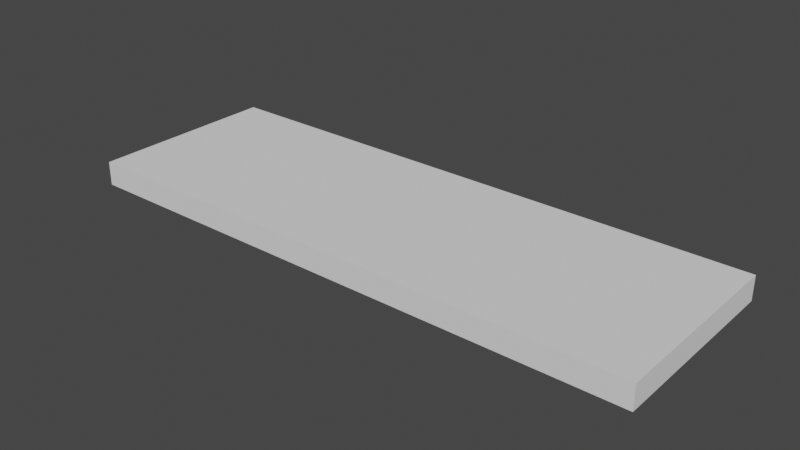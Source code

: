 # Source: test.blend  (saved by Blender 2.83.19; exported with 4.5.12 LTS)
import bpy
from mathutils import Matrix  # noqa: F401  (used for matrix-valued properties, if any)

bpy.ops.wm.read_factory_settings(use_empty=True)
scene = bpy.context.scene
scene.name = 'Scene'

# ---- collections
col_collection = bpy.data.collections.new('Collection'); scene.collection.children.link(col_collection)

# ---- world
world_world = bpy.data.worlds.new('World'); scene.world = world_world
world_world.use_nodes = True; world_world.node_tree.nodes.clear()
_N = world_world.node_tree.nodes; _L = world_world.node_tree.links
n0 = _N.new('ShaderNodeOutputWorld'); n0.name = 'World Output'; n0.location = (300, 300)
n1 = _N.new('ShaderNodeBackground'); n1.name = 'Background'; n1.location = (10, 300)
n1.inputs[0].default_value = (0.05088, 0.05088, 0.05088, 1.0)
_L.new(n1.outputs[0], n0.inputs[0])
n0.is_active_output = True
world_world.color = (0.05088, 0.05088, 0.05088)
world_world.use_sun_shadow = False
world_world.sun_shadow_jitter_overblur = 0.0

# ---- meshes
me_cube_001 = bpy.data.meshes.new('Cube.001')
me_cube_001.from_pydata([(-1.0, -1.0, -1.0), (-1.0, -1.0, 1.0), (-1.0, 1.0, -1.0), (-1.0, 1.0, 1.0), (1.0, -1.0, -1.0), (1.0, -1.0, 1.0), (1.0, 1.0, -1.0), (1.0, 1.0, 1.0)], [], [(0, 1, 3, 2), (2, 3, 7, 6), (6, 7, 5, 4), (4, 5, 1, 0), (2, 6, 4, 0), (7, 3, 1, 5)])
_uv = me_cube_001.uv_layers.new(name='UVMap')
_uv.uv.foreach_set('vector', [0.375, 0.0, 0.625, 0.0, 0.625, 0.25, 0.375, 0.25, 0.375, 0.25, 0.625, 0.25, 0.625, 0.5, 0.375, 0.5, 0.375, 0.5, 0.625, 0.5, 0.625, 0.75, 0.375, 0.75, 0.375, 0.75, 0.625, 0.75, 0.625, 1.0, 0.375, 1.0, 0.125, 0.5, 0.375, 0.5, 0.375, 0.75, 0.125, 0.75, 0.625, 0.5, 0.875, 0.5, 0.875, 0.75, 0.625, 0.75])
me_cube_001.use_remesh_fix_poles = True
me_cube_001.use_remesh_preserve_attributes = False
me_cube_001.use_mirror_vertex_groups = False
me_cube_001.update()

# ---- objects
ob_cube = bpy.data.objects.new('Cube', me_cube_001)

# ---- transforms, parenting, visibility, modifiers, constraints
ob_cube.location = (0.0, 0.0, 0.0)
ob_cube.scale = (3.0, 1.0, 0.125)
ob_cube.lineart.crease_threshold = 0.0

# ---- collection membership
col_collection.objects.link(ob_cube)

# ---- scene / render settings (as saved in the file)
scene.frame_start = 1; scene.frame_end = 250; scene.frame_set(1)
scene.render.engine = 'BLENDER_EEVEE_NEXT'
scene.cycles.use_denoising = False
scene.cycles.samples = 128
scene.cycles.sampling_pattern = 'TABULATED_SOBOL'
scene.cycles.use_adaptive_sampling = False
scene.cycles.use_light_tree = False
scene.view_settings.view_transform = 'Filmic'
bpy.context.view_layer.update()

# ---- added for rendering (the .blend has no active camera and no usable light): camera, sun
cam_auto = bpy.data.cameras.new('AutoCamera')
cam_auto.lens = 50.0
cam_auto.sensor_width = 36.0
cam_auto.clip_end = 1000.0
ob_auto_camera = bpy.data.objects.new('AutoCamera', cam_auto)
scene.collection.objects.link(ob_auto_camera)
ob_auto_camera.location = (5.8562, -7.02745, 4.68496)
ob_auto_camera.rotation_euler = (1.09748, -7.21219e-08, 0.694738)
scene.camera = ob_auto_camera
light_auto_sun = bpy.data.lights.new('AutoSun', 'SUN')
light_auto_sun.energy = 3.0
light_auto_sun.angle = 0.0523599
ob_auto_sun = bpy.data.objects.new('AutoSun', light_auto_sun)
scene.collection.objects.link(ob_auto_sun)
ob_auto_sun.rotation_euler = (0.872665, 0.174533, 0.523599)
bpy.context.view_layer.update()
